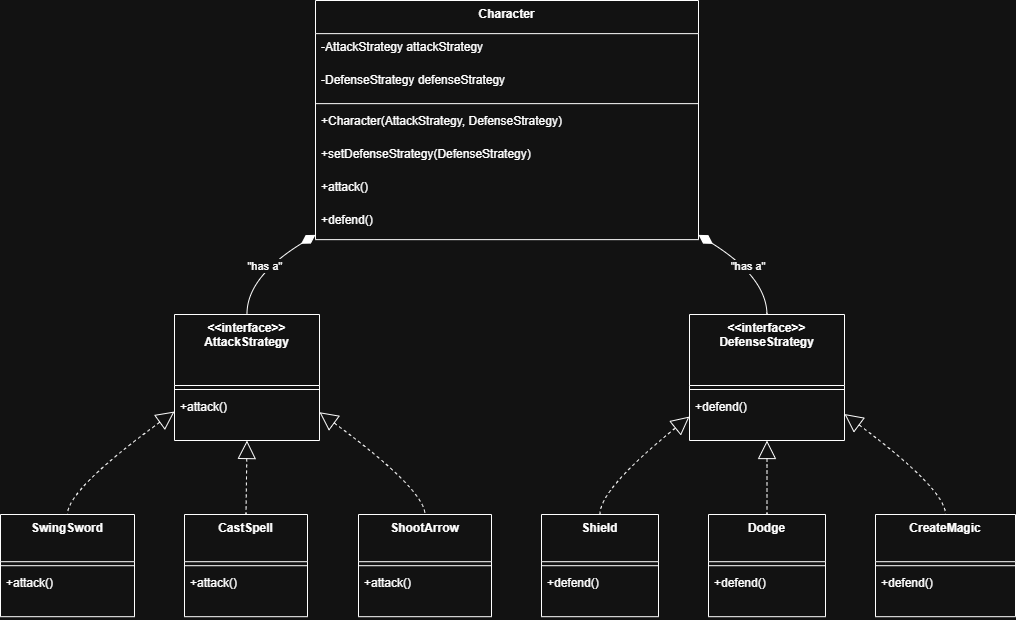

The diagram above was exported from draw.io. Its source (the exported page's mxGraphModel, read from the mxfile embedded in the PNG):
<mxGraphModel dx="1426" dy="841" grid="1" gridSize="10" guides="1" tooltips="1" connect="1" arrows="1" fold="1" page="1" pageScale="1" pageWidth="850" pageHeight="1100" math="0" shadow="0">
  <root>
    <mxCell id="0" />
    <mxCell id="1" parent="0" />
    <mxCell id="nBpiLhrx0VK2tVkLsYNs-1" parent="1" style="swimlane;fontStyle=1;align=center;verticalAlign=top;childLayout=stackLayout;horizontal=1;startSize=33.142857142857146;horizontalStack=0;resizeParent=1;resizeParentMax=0;resizeLast=0;collapsible=0;marginBottom=0;" value="Character" vertex="1">
      <mxGeometry height="239.14285714285714" width="383" x="335" y="20" as="geometry" />
    </mxCell>
    <mxCell id="nBpiLhrx0VK2tVkLsYNs-2" parent="nBpiLhrx0VK2tVkLsYNs-1" style="text;strokeColor=none;fillColor=none;align=left;verticalAlign=top;spacingLeft=4;spacingRight=4;overflow=hidden;rotatable=0;points=[[0,0.5],[1,0.5]];portConstraint=eastwest;" value="-AttackStrategy attackStrategy" vertex="1">
      <mxGeometry height="33" width="383" y="33.142857142857146" as="geometry" />
    </mxCell>
    <mxCell id="nBpiLhrx0VK2tVkLsYNs-3" parent="nBpiLhrx0VK2tVkLsYNs-1" style="text;strokeColor=none;fillColor=none;align=left;verticalAlign=top;spacingLeft=4;spacingRight=4;overflow=hidden;rotatable=0;points=[[0,0.5],[1,0.5]];portConstraint=eastwest;" value="-DefenseStrategy defenseStrategy" vertex="1">
      <mxGeometry height="33" width="383" y="66.14285714285714" as="geometry" />
    </mxCell>
    <mxCell id="nBpiLhrx0VK2tVkLsYNs-4" parent="nBpiLhrx0VK2tVkLsYNs-1" style="line;strokeWidth=1;fillColor=none;align=left;verticalAlign=middle;spacingTop=-1;spacingLeft=3;spacingRight=3;rotatable=0;labelPosition=right;points=[];portConstraint=eastwest;strokeColor=inherit;" vertex="1">
      <mxGeometry height="8" width="383" y="99.14285714285714" as="geometry" />
    </mxCell>
    <mxCell id="nBpiLhrx0VK2tVkLsYNs-5" parent="nBpiLhrx0VK2tVkLsYNs-1" style="text;strokeColor=none;fillColor=none;align=left;verticalAlign=top;spacingLeft=4;spacingRight=4;overflow=hidden;rotatable=0;points=[[0,0.5],[1,0.5]];portConstraint=eastwest;" value="+Character(AttackStrategy, DefenseStrategy)" vertex="1">
      <mxGeometry height="33" width="383" y="107.14285714285714" as="geometry" />
    </mxCell>
    <mxCell id="nBpiLhrx0VK2tVkLsYNs-6" parent="nBpiLhrx0VK2tVkLsYNs-1" style="text;strokeColor=none;fillColor=none;align=left;verticalAlign=top;spacingLeft=4;spacingRight=4;overflow=hidden;rotatable=0;points=[[0,0.5],[1,0.5]];portConstraint=eastwest;" value="+setDefenseStrategy(DefenseStrategy)" vertex="1">
      <mxGeometry height="33" width="383" y="140.14285714285714" as="geometry" />
    </mxCell>
    <mxCell id="nBpiLhrx0VK2tVkLsYNs-7" parent="nBpiLhrx0VK2tVkLsYNs-1" style="text;strokeColor=none;fillColor=none;align=left;verticalAlign=top;spacingLeft=4;spacingRight=4;overflow=hidden;rotatable=0;points=[[0,0.5],[1,0.5]];portConstraint=eastwest;" value="+attack()" vertex="1">
      <mxGeometry height="33" width="383" y="173.14285714285714" as="geometry" />
    </mxCell>
    <mxCell id="nBpiLhrx0VK2tVkLsYNs-8" parent="nBpiLhrx0VK2tVkLsYNs-1" style="text;strokeColor=none;fillColor=none;align=left;verticalAlign=top;spacingLeft=4;spacingRight=4;overflow=hidden;rotatable=0;points=[[0,0.5],[1,0.5]];portConstraint=eastwest;" value="+defend()" vertex="1">
      <mxGeometry height="33" width="383" y="206.14285714285714" as="geometry" />
    </mxCell>
    <mxCell id="nBpiLhrx0VK2tVkLsYNs-9" parent="1" style="swimlane;fontStyle=1;align=center;verticalAlign=top;childLayout=stackLayout;horizontal=1;startSize=71;horizontalStack=0;resizeParent=1;resizeParentMax=0;resizeLast=0;collapsible=0;marginBottom=0;" value="&lt;&lt;interface&gt;&gt;&#10;AttackStrategy" vertex="1">
      <mxGeometry height="126" width="145" x="194" y="334" as="geometry" />
    </mxCell>
    <mxCell id="nBpiLhrx0VK2tVkLsYNs-10" parent="nBpiLhrx0VK2tVkLsYNs-9" style="line;strokeWidth=1;fillColor=none;align=left;verticalAlign=middle;spacingTop=-1;spacingLeft=3;spacingRight=3;rotatable=0;labelPosition=right;points=[];portConstraint=eastwest;strokeColor=inherit;" vertex="1">
      <mxGeometry height="8" width="145" y="71" as="geometry" />
    </mxCell>
    <mxCell id="nBpiLhrx0VK2tVkLsYNs-11" parent="nBpiLhrx0VK2tVkLsYNs-9" style="text;strokeColor=none;fillColor=none;align=left;verticalAlign=top;spacingLeft=4;spacingRight=4;overflow=hidden;rotatable=0;points=[[0,0.5],[1,0.5]];portConstraint=eastwest;" value="+attack()" vertex="1">
      <mxGeometry height="47" width="145" y="79" as="geometry" />
    </mxCell>
    <mxCell id="nBpiLhrx0VK2tVkLsYNs-12" parent="1" style="swimlane;fontStyle=1;align=center;verticalAlign=top;childLayout=stackLayout;horizontal=1;startSize=71;horizontalStack=0;resizeParent=1;resizeParentMax=0;resizeLast=0;collapsible=0;marginBottom=0;" value="&lt;&lt;interface&gt;&gt;&#10;DefenseStrategy" vertex="1">
      <mxGeometry height="126" width="155" x="709" y="334" as="geometry" />
    </mxCell>
    <mxCell id="nBpiLhrx0VK2tVkLsYNs-13" parent="nBpiLhrx0VK2tVkLsYNs-12" style="line;strokeWidth=1;fillColor=none;align=left;verticalAlign=middle;spacingTop=-1;spacingLeft=3;spacingRight=3;rotatable=0;labelPosition=right;points=[];portConstraint=eastwest;strokeColor=inherit;" vertex="1">
      <mxGeometry height="8" width="155" y="71" as="geometry" />
    </mxCell>
    <mxCell id="nBpiLhrx0VK2tVkLsYNs-14" parent="nBpiLhrx0VK2tVkLsYNs-12" style="text;strokeColor=none;fillColor=none;align=left;verticalAlign=top;spacingLeft=4;spacingRight=4;overflow=hidden;rotatable=0;points=[[0,0.5],[1,0.5]];portConstraint=eastwest;" value="+defend()" vertex="1">
      <mxGeometry height="47" width="155" y="79" as="geometry" />
    </mxCell>
    <mxCell id="nBpiLhrx0VK2tVkLsYNs-15" parent="1" style="swimlane;fontStyle=1;align=center;verticalAlign=top;childLayout=stackLayout;horizontal=1;startSize=47.2;horizontalStack=0;resizeParent=1;resizeParentMax=0;resizeLast=0;collapsible=0;marginBottom=0;" value="SwingSword" vertex="1">
      <mxGeometry height="102.2" width="134" x="20" y="534" as="geometry" />
    </mxCell>
    <mxCell id="nBpiLhrx0VK2tVkLsYNs-16" parent="nBpiLhrx0VK2tVkLsYNs-15" style="line;strokeWidth=1;fillColor=none;align=left;verticalAlign=middle;spacingTop=-1;spacingLeft=3;spacingRight=3;rotatable=0;labelPosition=right;points=[];portConstraint=eastwest;strokeColor=inherit;" vertex="1">
      <mxGeometry height="8" width="134" y="47.2" as="geometry" />
    </mxCell>
    <mxCell id="nBpiLhrx0VK2tVkLsYNs-17" parent="nBpiLhrx0VK2tVkLsYNs-15" style="text;strokeColor=none;fillColor=none;align=left;verticalAlign=top;spacingLeft=4;spacingRight=4;overflow=hidden;rotatable=0;points=[[0,0.5],[1,0.5]];portConstraint=eastwest;" value="+attack()" vertex="1">
      <mxGeometry height="47" width="134" y="55.2" as="geometry" />
    </mxCell>
    <mxCell id="nBpiLhrx0VK2tVkLsYNs-18" parent="1" style="swimlane;fontStyle=1;align=center;verticalAlign=top;childLayout=stackLayout;horizontal=1;startSize=47.2;horizontalStack=0;resizeParent=1;resizeParentMax=0;resizeLast=0;collapsible=0;marginBottom=0;" value="CastSpell" vertex="1">
      <mxGeometry height="102.2" width="123" x="204" y="534" as="geometry" />
    </mxCell>
    <mxCell id="nBpiLhrx0VK2tVkLsYNs-19" parent="nBpiLhrx0VK2tVkLsYNs-18" style="line;strokeWidth=1;fillColor=none;align=left;verticalAlign=middle;spacingTop=-1;spacingLeft=3;spacingRight=3;rotatable=0;labelPosition=right;points=[];portConstraint=eastwest;strokeColor=inherit;" vertex="1">
      <mxGeometry height="8" width="123" y="47.2" as="geometry" />
    </mxCell>
    <mxCell id="nBpiLhrx0VK2tVkLsYNs-20" parent="nBpiLhrx0VK2tVkLsYNs-18" style="text;strokeColor=none;fillColor=none;align=left;verticalAlign=top;spacingLeft=4;spacingRight=4;overflow=hidden;rotatable=0;points=[[0,0.5],[1,0.5]];portConstraint=eastwest;" value="+attack()" vertex="1">
      <mxGeometry height="47" width="123" y="55.2" as="geometry" />
    </mxCell>
    <mxCell id="nBpiLhrx0VK2tVkLsYNs-21" parent="1" style="swimlane;fontStyle=1;align=center;verticalAlign=top;childLayout=stackLayout;horizontal=1;startSize=47.2;horizontalStack=0;resizeParent=1;resizeParentMax=0;resizeLast=0;collapsible=0;marginBottom=0;" value="ShootArrow" vertex="1">
      <mxGeometry height="102.2" width="133" x="378" y="534" as="geometry" />
    </mxCell>
    <mxCell id="nBpiLhrx0VK2tVkLsYNs-22" parent="nBpiLhrx0VK2tVkLsYNs-21" style="line;strokeWidth=1;fillColor=none;align=left;verticalAlign=middle;spacingTop=-1;spacingLeft=3;spacingRight=3;rotatable=0;labelPosition=right;points=[];portConstraint=eastwest;strokeColor=inherit;" vertex="1">
      <mxGeometry height="8" width="133" y="47.2" as="geometry" />
    </mxCell>
    <mxCell id="nBpiLhrx0VK2tVkLsYNs-23" parent="nBpiLhrx0VK2tVkLsYNs-21" style="text;strokeColor=none;fillColor=none;align=left;verticalAlign=top;spacingLeft=4;spacingRight=4;overflow=hidden;rotatable=0;points=[[0,0.5],[1,0.5]];portConstraint=eastwest;" value="+attack()" vertex="1">
      <mxGeometry height="47" width="133" y="55.2" as="geometry" />
    </mxCell>
    <mxCell id="nBpiLhrx0VK2tVkLsYNs-24" parent="1" style="swimlane;fontStyle=1;align=center;verticalAlign=top;childLayout=stackLayout;horizontal=1;startSize=47.2;horizontalStack=0;resizeParent=1;resizeParentMax=0;resizeLast=0;collapsible=0;marginBottom=0;" value="Shield" vertex="1">
      <mxGeometry height="102.2" width="117" x="561" y="534" as="geometry" />
    </mxCell>
    <mxCell id="nBpiLhrx0VK2tVkLsYNs-25" parent="nBpiLhrx0VK2tVkLsYNs-24" style="line;strokeWidth=1;fillColor=none;align=left;verticalAlign=middle;spacingTop=-1;spacingLeft=3;spacingRight=3;rotatable=0;labelPosition=right;points=[];portConstraint=eastwest;strokeColor=inherit;" vertex="1">
      <mxGeometry height="8" width="117" y="47.2" as="geometry" />
    </mxCell>
    <mxCell id="nBpiLhrx0VK2tVkLsYNs-26" parent="nBpiLhrx0VK2tVkLsYNs-24" style="text;strokeColor=none;fillColor=none;align=left;verticalAlign=top;spacingLeft=4;spacingRight=4;overflow=hidden;rotatable=0;points=[[0,0.5],[1,0.5]];portConstraint=eastwest;" value="+defend()" vertex="1">
      <mxGeometry height="47" width="117" y="55.2" as="geometry" />
    </mxCell>
    <mxCell id="nBpiLhrx0VK2tVkLsYNs-27" parent="1" style="swimlane;fontStyle=1;align=center;verticalAlign=top;childLayout=stackLayout;horizontal=1;startSize=47.2;horizontalStack=0;resizeParent=1;resizeParentMax=0;resizeLast=0;collapsible=0;marginBottom=0;" value="Dodge" vertex="1">
      <mxGeometry height="102.2" width="117" x="728" y="534" as="geometry" />
    </mxCell>
    <mxCell id="nBpiLhrx0VK2tVkLsYNs-28" parent="nBpiLhrx0VK2tVkLsYNs-27" style="line;strokeWidth=1;fillColor=none;align=left;verticalAlign=middle;spacingTop=-1;spacingLeft=3;spacingRight=3;rotatable=0;labelPosition=right;points=[];portConstraint=eastwest;strokeColor=inherit;" vertex="1">
      <mxGeometry height="8" width="117" y="47.2" as="geometry" />
    </mxCell>
    <mxCell id="nBpiLhrx0VK2tVkLsYNs-29" parent="nBpiLhrx0VK2tVkLsYNs-27" style="text;strokeColor=none;fillColor=none;align=left;verticalAlign=top;spacingLeft=4;spacingRight=4;overflow=hidden;rotatable=0;points=[[0,0.5],[1,0.5]];portConstraint=eastwest;" value="+defend()" vertex="1">
      <mxGeometry height="47" width="117" y="55.2" as="geometry" />
    </mxCell>
    <mxCell id="nBpiLhrx0VK2tVkLsYNs-30" parent="1" style="swimlane;fontStyle=1;align=center;verticalAlign=top;childLayout=stackLayout;horizontal=1;startSize=47.2;horizontalStack=0;resizeParent=1;resizeParentMax=0;resizeLast=0;collapsible=0;marginBottom=0;" value="CreateMagic" vertex="1">
      <mxGeometry height="102.2" width="140" x="895" y="534" as="geometry" />
    </mxCell>
    <mxCell id="nBpiLhrx0VK2tVkLsYNs-31" parent="nBpiLhrx0VK2tVkLsYNs-30" style="line;strokeWidth=1;fillColor=none;align=left;verticalAlign=middle;spacingTop=-1;spacingLeft=3;spacingRight=3;rotatable=0;labelPosition=right;points=[];portConstraint=eastwest;strokeColor=inherit;" vertex="1">
      <mxGeometry height="8" width="140" y="47.2" as="geometry" />
    </mxCell>
    <mxCell id="nBpiLhrx0VK2tVkLsYNs-32" parent="nBpiLhrx0VK2tVkLsYNs-30" style="text;strokeColor=none;fillColor=none;align=left;verticalAlign=top;spacingLeft=4;spacingRight=4;overflow=hidden;rotatable=0;points=[[0,0.5],[1,0.5]];portConstraint=eastwest;" value="+defend()" vertex="1">
      <mxGeometry height="47" width="140" y="55.2" as="geometry" />
    </mxCell>
    <mxCell id="nBpiLhrx0VK2tVkLsYNs-33" edge="1" parent="1" source="nBpiLhrx0VK2tVkLsYNs-1" style="curved=1;startArrow=diamondThin;startSize=14;startFill=1;endArrow=none;exitX=0;exitY=0.98;entryX=0.5;entryY=0;rounded=0;" target="nBpiLhrx0VK2tVkLsYNs-9" value="&quot;has a&quot;">
      <mxGeometry relative="1" as="geometry">
        <Array as="points">
          <mxPoint x="266" y="297" />
        </Array>
      </mxGeometry>
    </mxCell>
    <mxCell id="nBpiLhrx0VK2tVkLsYNs-34" edge="1" parent="1" source="nBpiLhrx0VK2tVkLsYNs-1" style="curved=1;startArrow=diamondThin;startSize=14;startFill=1;endArrow=none;exitX=1;exitY=0.98;entryX=0.5;entryY=0;rounded=0;" target="nBpiLhrx0VK2tVkLsYNs-12" value="&quot;has a&quot;">
      <mxGeometry relative="1" as="geometry">
        <Array as="points">
          <mxPoint x="786" y="297" />
        </Array>
      </mxGeometry>
    </mxCell>
    <mxCell id="nBpiLhrx0VK2tVkLsYNs-35" edge="1" parent="1" source="nBpiLhrx0VK2tVkLsYNs-9" style="curved=1;dashed=1;startArrow=block;startSize=16;startFill=0;endArrow=none;exitX=0;exitY=0.77;entryX=0.5;entryY=0;rounded=0;" target="nBpiLhrx0VK2tVkLsYNs-15" value="">
      <mxGeometry relative="1" as="geometry">
        <Array as="points">
          <mxPoint x="87" y="509" />
        </Array>
      </mxGeometry>
    </mxCell>
    <mxCell id="nBpiLhrx0VK2tVkLsYNs-36" edge="1" parent="1" source="nBpiLhrx0VK2tVkLsYNs-9" style="curved=1;dashed=1;startArrow=block;startSize=16;startFill=0;endArrow=none;exitX=0.5;exitY=1;entryX=0.5;entryY=0;rounded=0;" target="nBpiLhrx0VK2tVkLsYNs-18" value="">
      <mxGeometry relative="1" as="geometry">
        <Array as="points" />
      </mxGeometry>
    </mxCell>
    <mxCell id="nBpiLhrx0VK2tVkLsYNs-37" edge="1" parent="1" source="nBpiLhrx0VK2tVkLsYNs-9" style="curved=1;dashed=1;startArrow=block;startSize=16;startFill=0;endArrow=none;exitX=0.99;exitY=0.77;entryX=0.5;entryY=0;rounded=0;" target="nBpiLhrx0VK2tVkLsYNs-21" value="">
      <mxGeometry relative="1" as="geometry">
        <Array as="points">
          <mxPoint x="444" y="509" />
        </Array>
      </mxGeometry>
    </mxCell>
    <mxCell id="nBpiLhrx0VK2tVkLsYNs-38" edge="1" parent="1" source="nBpiLhrx0VK2tVkLsYNs-12" style="curved=1;dashed=1;startArrow=block;startSize=16;startFill=0;endArrow=none;exitX=0;exitY=0.81;entryX=0.5;entryY=0;rounded=0;" target="nBpiLhrx0VK2tVkLsYNs-24" value="">
      <mxGeometry relative="1" as="geometry">
        <Array as="points">
          <mxPoint x="619" y="509" />
        </Array>
      </mxGeometry>
    </mxCell>
    <mxCell id="nBpiLhrx0VK2tVkLsYNs-39" edge="1" parent="1" source="nBpiLhrx0VK2tVkLsYNs-12" style="curved=1;dashed=1;startArrow=block;startSize=16;startFill=0;endArrow=none;exitX=0.5;exitY=1;entryX=0.5;entryY=0;rounded=0;" target="nBpiLhrx0VK2tVkLsYNs-27" value="">
      <mxGeometry relative="1" as="geometry">
        <Array as="points" />
      </mxGeometry>
    </mxCell>
    <mxCell id="nBpiLhrx0VK2tVkLsYNs-40" edge="1" parent="1" source="nBpiLhrx0VK2tVkLsYNs-12" style="curved=1;dashed=1;startArrow=block;startSize=16;startFill=0;endArrow=none;exitX=1;exitY=0.79;entryX=0.5;entryY=0;rounded=0;" target="nBpiLhrx0VK2tVkLsYNs-30" value="">
      <mxGeometry relative="1" as="geometry">
        <Array as="points">
          <mxPoint x="965" y="509" />
        </Array>
      </mxGeometry>
    </mxCell>
  </root>
</mxGraphModel>